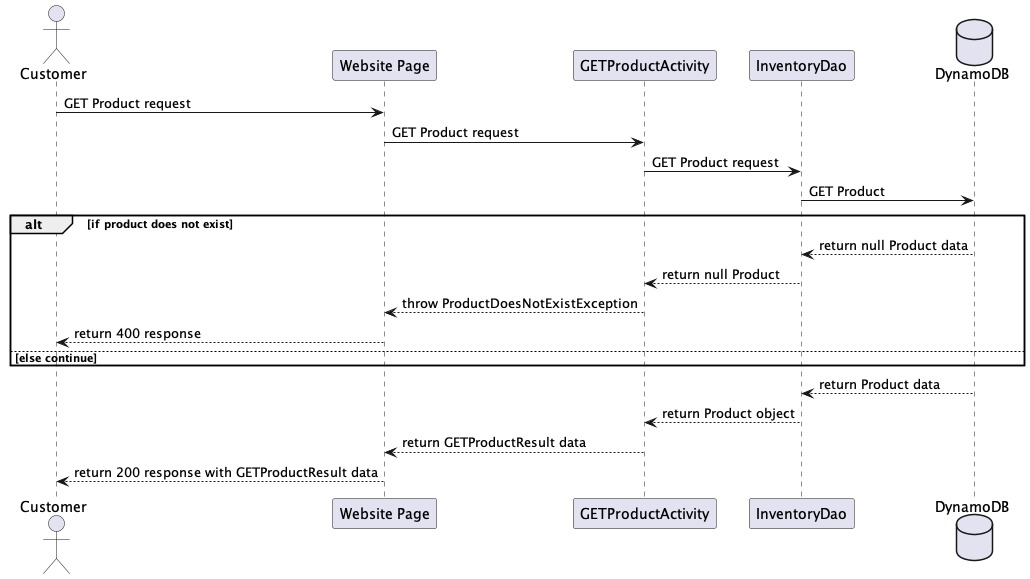

The diagram above was rendered by PlantUML. Its source (embedded in the PNG):
@startuml
'https://plantuml.com/sequence-diagram

actor "Customer" as client
participant "Website Page" as apiGateway
participant "GETProductActivity" as getProductActivity
participant "InventoryDao" as inventoryDao
database "DynamoDB" as dynamoDB

client -> apiGateway : GET Product request
apiGateway -> getProductActivity : GET Product request
getProductActivity -> inventoryDao : GET Product request
inventoryDao -> dynamoDB : GET Product
alt if product does not exist
dynamoDB --> inventoryDao : return null Product data
inventoryDao --> getProductActivity : return null Product
getProductActivity --> apiGateway : throw ProductDoesNotExistException
apiGateway --> client : return 400 response
else else continue
end
dynamoDB --> inventoryDao : return Product data
inventoryDao --> getProductActivity : return Product object
getProductActivity --> apiGateway : return GETProductResult data
apiGateway --> client : return 200 response with GETProductResult data

@enduml